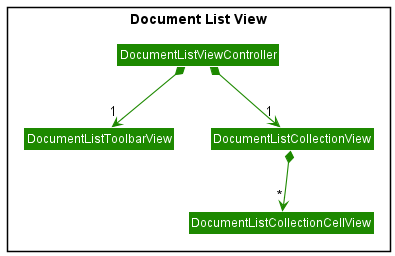

The diagram above was rendered by PlantUML. Its source (embedded in the PNG):
@startuml
!include style.puml
skinparam arrowThickness 1.1
skinparam arrowColor VIEW_COLOR
skinparam classBackgroundColor VIEW_COLOR

Package "Document List View" {
    Class DocumentListViewController
    Class DocumentListToolbarView
    Class DocumentListCollectionView
    Class DocumentListCollectionCellView
}

DocumentListViewController *-down-> "1" DocumentListToolbarView
DocumentListViewController *-down-> "1" DocumentListCollectionView
DocumentListCollectionView *--> "*" DocumentListCollectionCellView

@enduml